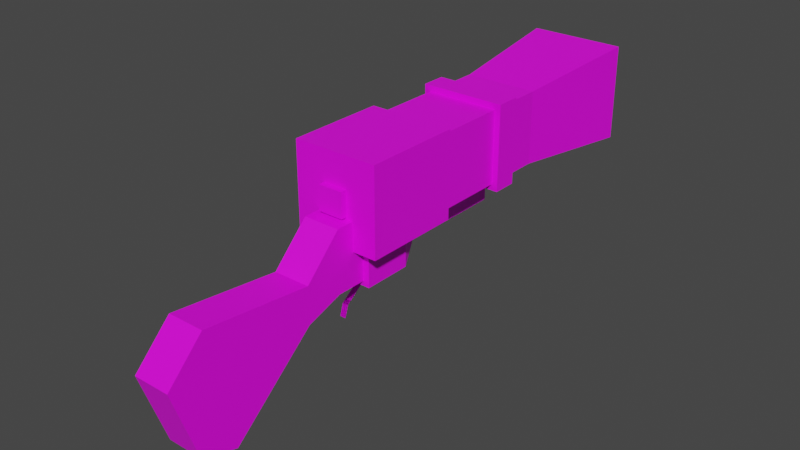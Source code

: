 # Source: jawa_ion.blend  (saved by Blender 2.92.15; exported with 4.5.12 LTS)
import bpy
from mathutils import Matrix  # noqa: F401  (used for matrix-valued properties, if any)

bpy.ops.wm.read_factory_settings(use_empty=True)
scene = bpy.context.scene
scene.name = 'Scene'

# ---- images (referenced by path relative to the original .blend; pixels are not part of the script)
import os
ASSET_DIR = os.environ.get("B2B_ASSET_DIR", "")  # directory of the original .blend (textures are referenced by path, not embedded)
HERE = os.path.dirname(os.path.abspath(__file__))  # packed textures are extracted next to this script under _unpacked/

def load_image(name, relpath, width, height, colorspace="sRGB"):
    """Load a texture the original file referenced (path relative to the .blend, or extracted next to this script)."""
    p = next((c for c in (os.path.join(HERE, relpath), os.path.join(ASSET_DIR, relpath)) if relpath and os.path.exists(c)), "")
    if p:
        img = bpy.data.images.load(p, check_existing=True)
        img.name = name
    else:  # same state as the original file: an image datablock whose file is absent (Cycles renders it pink)
        img = bpy.data.images.new(name, width, height)
        img.source = "FILE"
        img.filepath = "//" + (relpath or name)
    img.colorspace_settings.name = colorspace
    return img
img_jawaionblasterlayout_png = load_image('jawaIonBlasterLayout.png', 'jawaIonBlasterLayout.png', 1024, 1024, 'sRGB')

# ---- materials (node trees are filled in below, after node groups)
mat_mat_diffuse_cutout = bpy.data.materials.new('MAT_DIFFUSE_CUTOUT')
mat_mat_diffuse_cutout.use_transparent_shadow = False

# ---- material node trees
mat_mat_diffuse_cutout.use_nodes = True; mat_mat_diffuse_cutout.node_tree.nodes.clear()
_N = mat_mat_diffuse_cutout.node_tree.nodes; _L = mat_mat_diffuse_cutout.node_tree.links
n0 = _N.new('ShaderNodeBsdfPrincipled'); n0.name = 'Principled BSDF'; n0.location = (10, 300)
n0.distribution = 'GGX'
n0.subsurface_method = 'BURLEY'
n0.inputs[3].default_value = 1.45
n0.inputs[27].default_value = (0.0, 0.0, 0.0, 1.0)
n0.inputs[28].default_value = 1.0
n1 = _N.new('ShaderNodeOutputMaterial'); n1.name = 'Material Output'; n1.location = (300, 300)
n2 = _N.new('ShaderNodeTexImage'); n2.name = 'Image Texture'; n2.location = (-280, 280)
n2.image = img_jawaionblasterlayout_png
n2.interpolation = 'Closest'
_L.new(n0.outputs[0], n1.inputs[0])
_L.new(n2.outputs[0], n0.inputs[0])
n1.is_active_output = True

# ---- world
world_world = bpy.data.worlds.new('World'); scene.world = world_world
world_world.use_nodes = True; world_world.node_tree.nodes.clear()
_N = world_world.node_tree.nodes; _L = world_world.node_tree.links
n0 = _N.new('ShaderNodeOutputWorld'); n0.name = 'World Output'; n0.location = (300, 300)
n1 = _N.new('ShaderNodeBackground'); n1.name = 'Background'; n1.location = (10, 300)
n1.inputs[0].default_value = (0.05088, 0.05088, 0.05088, 1.0)
_L.new(n1.outputs[0], n0.inputs[0])
n0.is_active_output = True
world_world.color = (0.05088, 0.05088, 0.05088)
world_world.use_sun_shadow = False
world_world.sun_shadow_jitter_overblur = 0.0

# ---- meshes
me_cube = bpy.data.meshes.new('Cube')
me_cube.from_pydata([(-0.35, -0.226, 1.176), (-0.35, -0.226, 0.4761), (-0.3503, 0.574, 1.176), (-0.3497, 0.574, 0.4761), (0.35, -0.226, 1.176), (0.35, -0.226, 0.4761), (0.35, 0.574, 1.176), (0.35, 0.574, 0.4761), (-0.1, -0.226, 0.9261), (-0.1, -0.226, 0.7261), (0.1, -0.226, 0.9261), (0.1, -0.226, 0.7261), (-0.1, -0.276, 0.9261), (-0.1, -0.276, 0.7261), (0.1, -0.276, 0.9261), (0.1, -0.276, 0.7261), (-0.3, 0.574, 1.126), (-0.3, 0.574, 0.5261), (0.3, 0.574, 1.126), (0.3, 0.574, 0.5261), (-0.3, 1.174, 1.126), (-0.3, 1.174, 0.5261), (0.3, 1.174, 1.126), (0.3, 1.174, 0.5261), (-0.35, 1.174, 1.176), (-0.35, 1.174, 0.4761), (0.35, 1.174, 1.176), (0.35, 1.174, 0.4761), (-0.35, 1.374, 1.176), (-0.35, 1.374, 0.4761), (0.35, 1.374, 1.176), (0.35, 1.374, 0.4761), (-0.3, 1.374, 1.126), (-0.3, 1.374, 0.5261), (0.3, 1.374, 1.126), (0.3, 1.374, 0.5261), (-0.3, 1.674, 1.126), (-0.3, 1.674, 0.5261), (0.3, 1.674, 1.126), (0.3, 1.674, 0.5261), (-0.4, 2.774, 1.226), (-0.4, 2.774, 0.4261), (0.4, 2.774, 1.226), (0.4, 2.774, 0.4261), (0.3, 2.774, 0.5261), (0.3, 2.774, 1.126), (-0.3, 2.774, 1.126), (-0.3, 2.774, 0.5261), (0.2, 2.374, 0.6261), (0.2, 2.374, 1.026), (-0.2, 2.374, 1.026), (-0.2, 2.374, 0.6261), (0.1, 2.374, 0.7261), (0.1, 2.374, 0.9261), (-0.1, 2.374, 0.9261), (-0.1, 2.374, 0.7261), (0.1, 2.524, 0.7261), (0.1, 2.524, 0.9261), (-0.1, 2.524, 0.9261), (-0.1, 2.524, 0.7261)], [], [(5, 1, 3, 7), (7, 19, 18, 6), (26, 30, 28, 24), (0, 2, 3, 1), (39, 43, 42, 38), (49, 53, 54, 50), (58, 57, 56, 59), (4, 0, 8, 10), (23, 21, 25, 27), (20, 24, 25, 21), (35, 39, 38, 34), (14, 12, 13, 15), (9, 13, 12, 8), (18, 22, 20, 16), (10, 14, 15, 11), (6, 18, 16, 2), (31, 35, 34, 30), (22, 26, 24, 20), (6, 4, 5, 7), (54, 58, 59, 55), (18, 19, 23, 22), (8, 12, 14, 10), (23, 27, 26, 22), (30, 34, 32, 28), (40, 46, 47, 41), (29, 33, 35, 31), (35, 33, 37, 39), (16, 20, 21, 17), (34, 38, 36, 32), (27, 25, 29, 31), (51, 55, 52, 48), (49, 48, 52, 53), (5, 11, 9, 1), (36, 40, 41, 37), (52, 56, 57, 53), (54, 53, 57, 58), (17, 21, 23, 19), (43, 41, 47, 44), (39, 37, 41, 43), (38, 42, 40, 36), (47, 51, 48, 44), (45, 49, 50, 46), (0, 1, 9, 8), (2, 16, 17, 3), (43, 44, 45, 42), (4, 10, 11, 5), (3, 17, 19, 7), (44, 48, 49, 45), (47, 46, 50, 51), (24, 28, 29, 25), (50, 54, 55, 51), (28, 32, 33, 29), (42, 45, 46, 40), (27, 31, 30, 26), (0, 4, 6, 2), (32, 36, 37, 33), (55, 59, 56, 52), (11, 15, 13, 9)])
_uv = me_cube.uv_layers.new(name='UVMap')
_uv.uv.foreach_set('vector', [0.4609, 0.8047, 0.4609, 0.75, 0.5234, 0.75, 0.5234, 0.8047, 0.5781, 0.9688, 0.5742, 0.9648, 0.5742, 0.918, 0.5781, 0.9141, 0.7109, 0.8594, 0.7266, 0.8594, 0.7266, 0.9141, 0.7109, 0.9141, 0.4609, 0.9141, 0.5234, 0.9141, 0.5234, 0.9688, 0.4609, 0.9688, 0.8203, 0.7891, 0.9062, 0.7812, 0.9062, 0.8438, 0.8203, 0.8359, 0.6641, 0.6484, 0.6562, 0.6562, 0.6406, 0.6562, 0.6328, 0.6484, 0.6328, 0.6172, 0.6484, 0.6172, 0.6484, 0.6328, 0.6328, 0.6328, 0.4062, 0.8047, 0.4062, 0.75, 0.4258, 0.7695, 0.4258, 0.7852, 0.707, 0.8008, 0.707, 0.7539, 0.7109, 0.75, 0.7109, 0.8047, 0.6602, 0.7539, 0.6562, 0.75, 0.7109, 0.75, 0.707, 0.7539, 0.7969, 0.7891, 0.8203, 0.7891, 0.8203, 0.8359, 0.7969, 0.8359, 0.4453, 0.9531, 0.4297, 0.9531, 0.4297, 0.9688, 0.4453, 0.9688, 0.4219, 0.9688, 0.4297, 0.9688, 0.4297, 0.9531, 0.4219, 0.9531, 0.5938, 0.875, 0.6406, 0.875, 0.6406, 0.9219, 0.5938, 0.9219, 0.4219, 0.9375, 0.4297, 0.9375, 0.4297, 0.9219, 0.4219, 0.9219, 0.5781, 0.9141, 0.5742, 0.918, 0.5273, 0.918, 0.5234, 0.9141, 0.7812, 0.9688, 0.7773, 0.9648, 0.7773, 0.918, 0.7812, 0.9141, 0.6602, 0.8008, 0.6562, 0.8047, 0.6562, 0.75, 0.6602, 0.7539, 0.5234, 0.8594, 0.4609, 0.8594, 0.4609, 0.8047, 0.5234, 0.8047, 0.625, 0.6172, 0.6328, 0.6172, 0.6328, 0.6328, 0.625, 0.6328, 0.5938, 0.875, 0.5938, 0.8281, 0.6406, 0.8281, 0.6406, 0.875, 0.4219, 0.9531, 0.4297, 0.9531, 0.4297, 0.9375, 0.4219, 0.9375, 0.707, 0.8008, 0.7109, 0.8047, 0.6562, 0.8047, 0.6602, 0.8008, 0.7812, 0.9141, 0.7773, 0.918, 0.7305, 0.918, 0.7266, 0.9141, 0.9062, 0.9062, 0.9141, 0.9141, 0.9141, 0.9609, 0.9062, 0.9688, 0.7266, 0.9688, 0.7305, 0.9648, 0.7773, 0.9648, 0.7812, 0.9688, 0.7969, 0.7734, 0.7969, 0.7266, 0.8203, 0.7266, 0.8203, 0.7734, 0.5938, 0.9219, 0.6406, 0.9219, 0.6406, 0.9688, 0.5938, 0.9688, 0.7969, 0.8516, 0.8203, 0.8516, 0.8203, 0.8984, 0.7969, 0.8984, 0.7109, 0.8047, 0.7109, 0.75, 0.7266, 0.75, 0.7266, 0.8047, 0.6328, 0.6797, 0.6406, 0.6719, 0.6562, 0.6719, 0.6641, 0.6797, 0.6641, 0.6484, 0.6641, 0.6797, 0.6562, 0.6719, 0.6562, 0.6562, 0.4609, 0.8047, 0.4414, 0.7852, 0.4414, 0.7695, 0.4609, 0.75, 0.8203, 0.9141, 0.9062, 0.9062, 0.9062, 0.9688, 0.8203, 0.9609, 0.625, 0.5859, 0.6328, 0.5859, 0.6328, 0.6016, 0.625, 0.6016, 0.625, 0.6172, 0.625, 0.6016, 0.6328, 0.6016, 0.6328, 0.6172, 0.5938, 0.7812, 0.6406, 0.7812, 0.6406, 0.8281, 0.5938, 0.8281, 0.9688, 0.9688, 0.9062, 0.9688, 0.9141, 0.9609, 0.9609, 0.9609, 0.8203, 0.7734, 0.8203, 0.7266, 0.9062, 0.7188, 0.9062, 0.7812, 0.8203, 0.8516, 0.9062, 0.8438, 0.9062, 0.9062, 0.8203, 0.8984, 0.6953, 0.5469, 0.6641, 0.5391, 0.6641, 0.5078, 0.6953, 0.5, 0.6953, 0.6406, 0.6641, 0.6328, 0.6641, 0.6016, 0.6953, 0.5938, 0.4062, 0.75, 0.4609, 0.75, 0.4414, 0.7695, 0.4258, 0.7695, 0.5234, 0.9141, 0.5273, 0.918, 0.5273, 0.9648, 0.5234, 0.9688, 0.9688, 0.9688, 0.9609, 0.9609, 0.9609, 0.9141, 0.9688, 0.9062, 0.4062, 0.8047, 0.4258, 0.7852, 0.4414, 0.7852, 0.4609, 0.8047, 0.5234, 0.9688, 0.5273, 0.9648, 0.5742, 0.9648, 0.5781, 0.9688, 0.6953, 0.6875, 0.6641, 0.6797, 0.6641, 0.6484, 0.6953, 0.6406, 0.6953, 0.5469, 0.6953, 0.5938, 0.6641, 0.5859, 0.6641, 0.5547, 0.7109, 0.9141, 0.7266, 0.9141, 0.7266, 0.9688, 0.7109, 0.9688, 0.6328, 0.6484, 0.6406, 0.6562, 0.6406, 0.6719, 0.6328, 0.6797, 0.7266, 0.9141, 0.7305, 0.918, 0.7305, 0.9648, 0.7266, 0.9688, 0.9688, 0.9062, 0.9609, 0.9141, 0.9141, 0.9141, 0.9062, 0.9062, 0.7109, 0.8047, 0.7266, 0.8047, 0.7266, 0.8594, 0.7109, 0.8594, 0.4609, 0.9141, 0.4609, 0.8594, 0.5234, 0.8594, 0.5234, 0.9141, 0.7969, 0.9141, 0.8203, 0.9141, 0.8203, 0.9609, 0.7969, 0.9609, 0.625, 0.5703, 0.6328, 0.5703, 0.6328, 0.5859, 0.625, 0.5859, 0.4219, 0.9219, 0.4297, 0.9219, 0.4297, 0.9062, 0.4219, 0.9062])
me_cube.materials.append(mat_mat_diffuse_cutout)
me_cube.use_remesh_preserve_volume = False
me_cube.use_remesh_preserve_attributes = False
me_cube.use_mirror_vertex_groups = False
me_cube.update()
me_cube_001 = bpy.data.meshes.new('Cube.001')
me_cube_001.from_pydata([(0.15, 1.426, 0.4144), (0.15, 1.426, 0.5144), (0.15, 1.126, 0.4144), (0.15, 1.126, 0.5144), (-0.15, 1.426, 0.4144), (-0.15, 1.426, 0.5144), (-0.15, 1.126, 0.4144), (-0.15, 1.126, 0.5144), (0.1, 1.376, 0.2644), (0.1, 1.376, 0.4144), (0.1, 1.076, 0.2644), (0.1, 1.076, 0.4144), (-0.1, 1.376, 0.2644), (-0.1, 1.376, 0.4144), (-0.1, 1.076, 0.2644), (-0.1, 1.076, 0.4144), (0.1, 0.9762, 0.2644), (0.1, 0.9762, 0.4644), (-0.1, 0.9762, 0.2644), (-0.1, 0.9762, 0.4644), (0.1, 0.4762, 0.2644), (0.1, 0.4762, 0.4644), (-0.1, 0.4762, 0.2644), (-0.1, 0.4762, 0.4644), (0.2, 0.2762, 0.1644), (0.2, 0.2762, 0.4644), (-0.2, 0.2762, 0.1644), (-0.2, 0.2762, 0.4644), (0.2, -0.1238, 0.1644), (0.2, -0.1238, 0.4644), (-0.2, -0.1238, 0.1644), (-0.2, -0.1238, 0.4644)], [], [(26, 30, 31, 27), (7, 5, 4, 6), (5, 1, 0, 4), (15, 13, 12, 14), (17, 21, 20, 16), (6, 4, 0, 2), (13, 9, 8, 12), (11, 17, 16, 10), (9, 11, 10, 8), (25, 27, 31, 29), (7, 3, 1, 5), (14, 12, 8, 10), (11, 9, 13, 15), (19, 18, 22, 23), (22, 26, 27, 23), (22, 20, 24, 26), (10, 16, 18, 14), (16, 20, 22, 18), (15, 19, 17, 11), (24, 28, 30, 26), (15, 14, 18, 19), (20, 21, 25, 24), (23, 27, 25, 21), (3, 7, 6, 2), (29, 31, 30, 28), (25, 29, 28, 24), (19, 23, 21, 17), (1, 3, 2, 0)])
_uv = me_cube_001.uv_layers.new(name='UVMap')
_uv.uv.foreach_set('vector', [0.8281, 0.1406, 0.7969, 0.1406, 0.7969, 0.1172, 0.8281, 0.1172, 0.9219, 0.1406, 0.8984, 0.1406, 0.8984, 0.1328, 0.9219, 0.1328, 0.8984, 0.1406, 0.875, 0.1406, 0.875, 0.1328, 0.8984, 0.1328, 0.9062, 0.08209, 0.9297, 0.08209, 0.9297, 0.09375, 0.9062, 0.09375, 0.8984, 0.0625, 0.8594, 0.0625, 0.8594, 0.04688, 0.8984, 0.04688, 0.8984, 0.1094, 0.8984, 0.1328, 0.875, 0.1328, 0.875, 0.1094, 0.9413, 0.03125, 0.9413, 0.04688, 0.9297, 0.04688, 0.9297, 0.03125, 0.9062, 0.05854, 0.8984, 0.0625, 0.8984, 0.04688, 0.9062, 0.04688, 0.9297, 0.05854, 0.9062, 0.05854, 0.9062, 0.04688, 0.9297, 0.04688, 0.8281, 0.08594, 0.8281, 0.1172, 0.7969, 0.1172, 0.7969, 0.08594, 0.9453, 0.1641, 0.9453, 0.1406, 0.9688, 0.1406, 0.9688, 0.1641, 0.9062, 0.03125, 0.9297, 0.03125, 0.9297, 0.04688, 0.9062, 0.04688, 0.9062, 0.0625, 0.9297, 0.0625, 0.9297, 0.07812, 0.9062, 0.07812, 0.8984, 0.07812, 0.8984, 0.09375, 0.8594, 0.09375, 0.8594, 0.07812, 0.8438, 0.1328, 0.8281, 0.1406, 0.8281, 0.1172, 0.8438, 0.1172, 0.8438, 0.03906, 0.8438, 0.05469, 0.8281, 0.0625, 0.8281, 0.03125, 0.9062, 0.04688, 0.8984, 0.04688, 0.8984, 0.03125, 0.9062, 0.03125, 0.8984, 0.04688, 0.8594, 0.04688, 0.8594, 0.03125, 0.8984, 0.03125, 0.9062, 0.07812, 0.8984, 0.07812, 0.8984, 0.0625, 0.9062, 0.0625, 0.8281, 0.0625, 0.7969, 0.0625, 0.7969, 0.03125, 0.8281, 0.03125, 0.9062, 0.08209, 0.9062, 0.09375, 0.8984, 0.09375, 0.8984, 0.07812, 0.8438, 0.07031, 0.8438, 0.08594, 0.8281, 0.08594, 0.8281, 0.0625, 0.8438, 0.1094, 0.8281, 0.1172, 0.8281, 0.08594, 0.8438, 0.09375, 0.9453, 0.1406, 0.9219, 0.1406, 0.9219, 0.1328, 0.9453, 0.1328, 0.7734, 0.0625, 0.7734, 0.03125, 0.7969, 0.03125, 0.7969, 0.0625, 0.8281, 0.08594, 0.7969, 0.08594, 0.7969, 0.0625, 0.8281, 0.0625, 0.8984, 0.07812, 0.8594, 0.07812, 0.8594, 0.0625, 0.8984, 0.0625, 0.9688, 0.1406, 0.9453, 0.1406, 0.9453, 0.1328, 0.9688, 0.1328])
me_cube_001.materials.append(mat_mat_diffuse_cutout)
me_cube_001.use_remesh_fix_poles = True
me_cube_001.use_remesh_preserve_attributes = False
me_cube_001.use_mirror_vertex_groups = False
me_cube_001.update()
me_cube_004 = bpy.data.meshes.new('Cube.004')
me_cube_004.from_pydata([(0.15, 0.2314, 0.2053), (0.15, 0.2314, 0.7053), (0.15, -0.3686, 0.2053), (0.15, -0.3686, 0.7053), (-0.15, 0.2314, 0.2053), (-0.15, 0.2314, 0.7053), (-0.15, -0.3686, 0.2053), (-0.15, -0.3686, 0.7053), (0.15, -0.6686, 0.1053), (0.15, -0.6686, 0.4053), (-0.15, -0.6686, 0.1053), (-0.15, -0.6686, 0.4053), (0.15, -1.569, 0.5053), (-0.15, -1.569, 0.5053), (0.15, -1.369, -0.4947), (-0.15, -1.369, -0.4947), (0.15, -1.869, 0.2053), (-0.15, -1.869, 0.2053), (0.15, -1.669, -0.3947), (-0.15, -1.669, -0.3947)], [], [(6, 4, 0, 2), (2, 3, 9, 8), (16, 17, 19, 18), (1, 3, 2, 0), (7, 5, 4, 6), (2, 8, 10, 6), (5, 1, 0, 4), (12, 9, 11, 13), (13, 10, 15, 19), (7, 11, 9, 3), (14, 18, 19, 15), (7, 3, 1, 5), (14, 15, 10, 8), (12, 13, 17, 16), (12, 18, 14, 8), (6, 10, 11, 7), (9, 12, 8), (12, 16, 18), (17, 13, 19), (13, 11, 10), (9, 11, 10, 8)])
_uv = me_cube_004.uv_layers.new(name='UVMap')
_uv.uv.foreach_set('vector', [0.9219, 0.3125, 0.9688, 0.3125, 0.9688, 0.3359, 0.9219, 0.3359, 0.9219, 0.3906, 0.9219, 0.4297, 0.8984, 0.4062, 0.8984, 0.3828, 0.8047, 0.3906, 0.7812, 0.3906, 0.7812, 0.3438, 0.8047, 0.3438, 0.9688, 0.4297, 0.9219, 0.4297, 0.9219, 0.3906, 0.9688, 0.3906, 0.9219, 0.4531, 0.9688, 0.4531, 0.9688, 0.4922, 0.9219, 0.4922, 0.9219, 0.3359, 0.8984, 0.3359, 0.8984, 0.3125, 0.9219, 0.3125, 0.8984, 0.3984, 0.875, 0.3984, 0.875, 0.3672, 0.8984, 0.3672, 0.8281, 0.4297, 0.8984, 0.4297, 0.8984, 0.4531, 0.8281, 0.4531, 0.8281, 0.4688, 0.8984, 0.5, 0.8438, 0.5469, 0.8203, 0.5391, 0.9219, 0.4531, 0.8984, 0.4531, 0.8984, 0.4297, 0.9219, 0.4297, 0.8438, 0.3359, 0.8203, 0.3359, 0.8203, 0.3125, 0.8438, 0.3125, 0.9219, 0.4531, 0.9219, 0.4297, 0.9688, 0.4297, 0.9688, 0.4531, 0.8438, 0.3359, 0.8438, 0.3125, 0.8984, 0.3125, 0.8984, 0.3359, 0.8047, 0.4141, 0.7812, 0.4141, 0.7812, 0.3906, 0.8047, 0.3906, 0.8281, 0.4141, 0.8203, 0.3438, 0.8438, 0.3359, 0.8984, 0.3828, 0.9219, 0.4922, 0.8984, 0.5, 0.8984, 0.4766, 0.9219, 0.4531, 0.8984, 0.4062, 0.8281, 0.4141, 0.8984, 0.3828, 0.8281, 0.4141, 0.8047, 0.3906, 0.8203, 0.3438, 0.8047, 0.4922, 0.8281, 0.4688, 0.8203, 0.5391, 0.8281, 0.4688, 0.8984, 0.4766, 0.8984, 0.5, 1.047, 1.039, 1.047, 1.039, 1.047, 1.039, 1.047, 1.039])
me_cube_004.materials.append(mat_mat_diffuse_cutout)
me_cube_004.use_remesh_fix_poles = True
me_cube_004.use_remesh_preserve_attributes = False
me_cube_004.use_mirror_vertex_groups = False
me_cube_004.update()
me_cube_002 = bpy.data.meshes.new('Cube.002')
me_cube_002.from_pydata([(0.03007, 0.1969, 0.1077), (0.03007, 0.1969, 0.2077), (0.03007, -0.0031, 0.1077), (0.03007, -0.0031, 0.2077), (-0.03007, 0.1969, 0.1077), (-0.03007, 0.1969, 0.2077), (-0.03007, -0.0031, 0.1077), (-0.03007, -0.0031, 0.2077), (0.025, 0.04697, 0.1204), (-0.025, 0.04697, 0.1204), (0.025, -0.1542, -0.02669), (-0.025, -0.1542, -0.02669), (0.025, -0.1838, -0.1222), (-0.025, -0.1838, -0.1222), (0.025, 0.04697, 0.1204), (-0.025, 0.04697, 0.1204), (0.025, -0.1542, -0.02669), (-0.025, -0.1542, -0.02669), (0.025, -0.1838, -0.1222), (-0.025, -0.1838, -0.1222)], [], [(7, 5, 4, 6), (5, 1, 0, 4), (11, 13, 12, 10), (3, 1, 5, 7), (9, 11, 10, 8), (1, 3, 2, 0), (6, 4, 0, 2), (3, 7, 6, 2), (17, 16, 18, 19), (15, 14, 16, 17)])
_uv = me_cube_002.uv_layers.new(name='UVMap')
_uv.uv.foreach_set('vector', [0.9062, 0.25, 0.9219, 0.25, 0.9219, 0.2578, 0.9062, 0.2578, 0.9297, 0.2578, 0.9297, 0.2656, 0.9219, 0.2656, 0.9219, 0.2578, 0.8672, 0.25, 0.8672, 0.2422, 0.8594, 0.2422, 0.8594, 0.25, 1.047, 1.039, 1.047, 1.039, 1.047, 1.039, 1.047, 1.039, 0.8672, 0.2734, 0.8672, 0.25, 0.8594, 0.25, 0.8594, 0.2734, 0.9219, 0.2734, 0.9062, 0.2734, 0.9062, 0.2656, 0.9219, 0.2656, 0.9062, 0.2578, 0.9219, 0.2578, 0.9219, 0.2656, 0.9062, 0.2656, 0.8984, 0.2656, 0.8984, 0.2578, 0.9062, 0.2578, 0.9062, 0.2656, 0.8672, 0.25, 0.8594, 0.25, 0.8594, 0.2422, 0.8672, 0.2422, 0.8672, 0.2734, 0.8594, 0.2734, 0.8594, 0.25, 0.8672, 0.25])
me_cube_002.materials.append(mat_mat_diffuse_cutout)
me_cube_002.use_remesh_fix_poles = True
me_cube_002.use_remesh_preserve_attributes = False
me_cube_002.use_mirror_vertex_groups = False
me_cube_002.update()

# ---- objects
ob_muzzle_flash = bpy.data.objects.new('muzzle_flash', None)
ob_body = bpy.data.objects.new('body', me_cube)
ob_piping = bpy.data.objects.new('piping', me_cube_001)
ob_stock = bpy.data.objects.new('stock', me_cube_004)
ob_trigger = bpy.data.objects.new('trigger', me_cube_002)
ob_main_hand = bpy.data.objects.new('main_hand', None)

# ---- transforms, parenting, visibility, modifiers, constraints
ob_muzzle_flash.location = (-8.866e-07, 2.774, 0.8261)
ob_muzzle_flash.empty_display_type = 'ARROWS'
ob_muzzle_flash.lineart.crease_threshold = 0.0
ob_body.location = (0.0, 0.0, 0.0)
ob_body.lock_rotations_4d = False
ob_body.empty_display_type = 'ARROWS'
ob_body.lineart.crease_threshold = 0.0
ob_piping.location = (0.0, 0.0, 0.0)
ob_piping.lineart.crease_threshold = 0.0
ob_stock.location = (0.0, 0.0, 0.0)
ob_stock.lineart.crease_threshold = 0.0
ob_trigger.location = (0.0, 0.0, 0.0)
ob_trigger.lineart.crease_threshold = 0.0
ob_main_hand.location = (0.0, 0.0, 0.0)
ob_main_hand.empty_display_type = 'ARROWS'
ob_main_hand.lineart.crease_threshold = 0.0

# ---- collection membership
scene.collection.objects.link(ob_muzzle_flash)
scene.collection.objects.link(ob_body)
scene.collection.objects.link(ob_piping)
scene.collection.objects.link(ob_stock)
scene.collection.objects.link(ob_trigger)
scene.collection.objects.link(ob_main_hand)

# ---- scene / render settings (as saved in the file)
scene.frame_start = 1; scene.frame_end = 250; scene.frame_set(66)
scene.render.engine = 'BLENDER_EEVEE_NEXT'
scene.cycles.use_denoising = False
scene.cycles.samples = 128
scene.cycles.sampling_pattern = 'TABULATED_SOBOL'
scene.cycles.use_adaptive_sampling = False
scene.cycles.use_light_tree = False
scene.view_settings.view_transform = 'Filmic'
bpy.context.view_layer.update()

# ---- added for rendering (the .blend has no active camera and no usable light): camera, sun
cam_auto = bpy.data.cameras.new('AutoCamera')
cam_auto.lens = 50.0
cam_auto.sensor_width = 36.0
cam_auto.clip_end = 1000.0
ob_auto_camera = bpy.data.objects.new('AutoCamera', cam_auto)
scene.collection.objects.link(ob_auto_camera)
ob_auto_camera.location = (4.64041, -5.11581, 4.07803)
ob_auto_camera.rotation_euler = (1.09748, -7.21219e-08, 0.694738)
scene.camera = ob_auto_camera
light_auto_sun = bpy.data.lights.new('AutoSun', 'SUN')
light_auto_sun.energy = 3.0
light_auto_sun.angle = 0.0523599
ob_auto_sun = bpy.data.objects.new('AutoSun', light_auto_sun)
scene.collection.objects.link(ob_auto_sun)
ob_auto_sun.rotation_euler = (0.872665, 0.174533, 0.523599)
bpy.context.view_layer.update()
